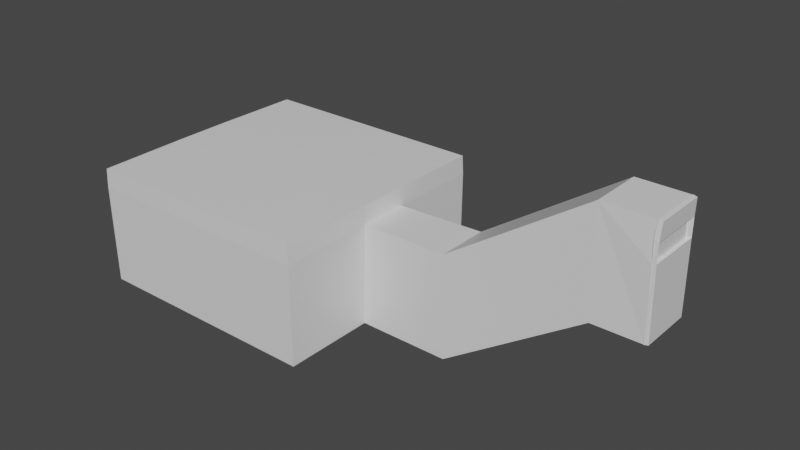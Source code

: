# Source: Room_ShadowCaster.blend  (saved by Blender 2.92.15; exported with 4.5.12 LTS)
import bpy
from mathutils import Matrix  # noqa: F401  (used for matrix-valued properties, if any)

bpy.ops.wm.read_factory_settings(use_empty=True)
scene = bpy.context.scene
scene.name = 'Scene'

# ---- collections
col_collection = bpy.data.collections.new('Collection'); scene.collection.children.link(col_collection)

# ---- materials (node trees are filled in below, after node groups)
mat_main = bpy.data.materials.new('Main')
mat_main.alpha_threshold = 0.0
mat_main.use_transparent_shadow = False
mat_main.line_color = (0.0, 0.0, 0.0, 1.0)

# ---- material node trees
mat_main.use_nodes = True; mat_main.node_tree.nodes.clear()
_N = mat_main.node_tree.nodes; _L = mat_main.node_tree.links
n0 = _N.new('ShaderNodeOutputMaterial'); n0.name = 'Material Output'; n0.location = (300, 300)
n1 = _N.new('ShaderNodeBsdfPrincipled'); n1.name = 'Principled BSDF'; n1.location = (10, 300)
n1.distribution = 'GGX'
n1.subsurface_method = 'BURLEY'
n1.inputs[2].default_value = 0.4
n1.inputs[3].default_value = 1.45
n1.inputs[27].default_value = (0.0, 0.0, 0.0, 1.0)
n1.inputs[28].default_value = 1.0
_L.new(n1.outputs[0], n0.inputs[0])
n0.is_active_output = True

# ---- world
world_world = bpy.data.worlds.new('World'); scene.world = world_world
world_world.use_nodes = True; world_world.node_tree.nodes.clear()
_N = world_world.node_tree.nodes; _L = world_world.node_tree.links
n0 = _N.new('ShaderNodeOutputWorld'); n0.name = 'World Output'; n0.location = (300, 300)
n1 = _N.new('ShaderNodeBackground'); n1.name = 'Background'; n1.location = (10, 300)
n1.inputs[0].default_value = (0.05088, 0.05088, 0.05088, 1.0)
_L.new(n1.outputs[0], n0.inputs[0])
n0.is_active_output = True
world_world.color = (0.05088, 0.05088, 0.05088)
world_world.use_sun_shadow = False
world_world.sun_shadow_jitter_overblur = 0.0

# ---- meshes
me_cube_001 = bpy.data.meshes.new('Cube.001')
me_cube_001.from_pydata([(2.5, 2.5, 2.441), (2.5, 2.5, 0.0028), (2.5, -2.5, 2.441), (2.5, -2.5, 0.0028), (-2.5, 2.5, 2.441), (-2.5, 2.5, 0.0028), (-2.5, -2.5, 2.441), (-2.5, -2.5, 0.0028), (-2.5, 0.625, 0.0028), (-2.5, -0.625, 0.0028), (2.5, 0.5, 2.441), (2.5, -0.5, 2.441), (-2.5, -0.625, 2.441), (-2.5, 0.625, 2.441), (2.5, -0.5, 0.0028), (2.5, 0.5, 0.0028), (2.5, 2.5, 2.096), (-2.5, -2.5, 2.096), (2.5, -2.5, 2.096), (-2.5, 2.5, 2.096), (2.5, 0.5, 2.096), (2.5, -0.5, 2.096), (-2.5, -0.625, 2.096), (-2.5, 0.625, 2.096), (4.5, -0.5, 0.0028), (4.5, 0.5, 0.0028), (4.5, 0.5, 2.096), (4.5, -0.5, 2.096), (7.5, -0.5, 2.003), (7.5, 0.5, 2.003), (7.5, 0.5, 4.096), (7.5, -0.5, 4.096), (8.5, -0.5, 2.003), (8.5, 0.5, 2.003), (8.5, 0.5, 4.096), (8.5, -0.5, 4.096), (8.5, 0.5, 3.835), (8.5, -0.5, 3.835), (8.5, 0.5, 3.377), (8.5, -0.5, 3.377), (8.55, -0.5, 2.003), (8.55, 0.5, 2.003), (8.55, 0.5, 3.835), (8.55, 0.5, 4.096), (8.55, -0.5, 3.835), (8.55, -0.5, 4.096), (8.55, 0.5, 3.377), (8.55, -0.5, 3.377), (8.525, 0.5, 2.003), (8.525, 0.5, 3.377), (8.525, -0.5, 2.003), (8.525, -0.5, 3.377), (8.525, -0.5, 3.835), (8.525, 0.5, 3.835), (8.525, 0.5, 4.096), (8.525, -0.5, 4.096)], [], [(11, 12, 6, 2), (18, 2, 6, 17), (23, 13, 4, 19), (9, 14, 3, 7), (21, 11, 2, 18), (19, 4, 0, 16), (16, 0, 10, 20), (20, 10, 11, 21), (5, 1, 15, 8), (8, 15, 14, 9), (17, 6, 12, 22), (22, 12, 13, 23), (0, 4, 13, 10), (10, 13, 12, 11), (9, 22, 23, 8), (7, 17, 22, 9), (21, 27, 26, 20), (1, 16, 20, 15), (5, 19, 16, 1), (14, 21, 18, 3), (8, 23, 19, 5), (3, 18, 17, 7), (24, 28, 31, 27), (20, 26, 25, 15), (15, 25, 24, 14), (14, 24, 27, 21), (35, 39, 37), (25, 29, 28, 24), (27, 31, 30, 26), (26, 30, 29, 25), (54, 43, 42, 53), (29, 33, 32, 28), (31, 35, 34, 30), (35, 31, 28, 32, 39), (29, 30, 34, 36, 38, 33), (53, 42, 44, 52), (42, 43, 45, 44), (41, 46, 47, 40), (49, 46, 41, 48), (52, 44, 45, 55), (48, 41, 40, 50), (51, 47, 46, 49), (50, 40, 47, 51), (55, 45, 43, 54), (32, 50, 51, 39), (39, 51, 49, 38), (33, 48, 50, 32), (38, 49, 48, 33), (35, 55, 54, 34), (37, 52, 55, 35), (36, 37, 52, 53), (34, 54, 53, 36), (53, 49, 51, 52), (38, 36, 53, 49), (39, 51, 52, 37), (39, 32, 33, 38), (37, 36, 34, 35), (51, 47, 44, 52), (42, 46, 49, 53)])
_uv = me_cube_001.uv_layers.new(name='UVMap')
_uv.uv.foreach_set('vector', [0.1342, 0.3315, 0.126, 0.002707, 0.002707, 0.002707, 0.002707, 0.3315, 0.6658, 0.5281, 0.6658, 0.5054, 0.3369, 0.5054, 0.3369, 0.5281, 0.8761, 0.7273, 0.8761, 0.75, 0.9994, 0.75, 0.9994, 0.7273, 0.002707, 0.4602, 0.3315, 0.4685, 0.3315, 0.3369, 0.002707, 0.3369, 0.2, 0.8088, 0.2, 0.8315, 0.3315, 0.8315, 0.3315, 0.8088, 0.3315, 0.8596, 0.3315, 0.8369, 0.002707, 0.8369, 0.002707, 0.8596, 0.002707, 0.8088, 0.002707, 0.8315, 0.1342, 0.8315, 0.1342, 0.8088, 0.1342, 0.8088, 0.1342, 0.8315, 0.2, 0.8315, 0.2, 0.8088, 0.002707, 0.6658, 0.3315, 0.6658, 0.3315, 0.5342, 0.002707, 0.5424, 0.002707, 0.5424, 0.3315, 0.5342, 0.3315, 0.4685, 0.002707, 0.4602, 0.6706, 0.7273, 0.6706, 0.75, 0.7939, 0.75, 0.7939, 0.7273, 0.7939, 0.7273, 0.7939, 0.75, 0.8761, 0.75, 0.8761, 0.7273, 0.3315, 0.3315, 0.3315, 0.002707, 0.2082, 0.002707, 0.2, 0.3315, 0.2, 0.3315, 0.2082, 0.002707, 0.126, 0.002707, 0.1342, 0.3315, 0.7939, 0.5896, 0.7939, 0.7273, 0.8761, 0.7273, 0.8761, 0.5896, 0.6706, 0.5896, 0.6706, 0.7273, 0.7939, 0.7273, 0.7939, 0.5896, 0.7669, 0.4576, 0.7669, 0.3261, 0.7011, 0.3261, 0.7011, 0.4576, 0.002707, 0.6712, 0.002707, 0.8088, 0.1342, 0.8088, 0.1342, 0.6712, 0.3315, 0.9973, 0.3315, 0.8596, 0.002707, 0.8596, 0.002707, 0.9973, 0.2, 0.6712, 0.2, 0.8088, 0.3315, 0.8088, 0.3315, 0.6712, 0.8761, 0.5896, 0.8761, 0.7273, 0.9994, 0.7273, 0.9994, 0.5896, 0.6658, 0.6658, 0.6658, 0.5281, 0.3369, 0.5281, 0.3369, 0.6658, 0.519, 0.1248, 0.5679, 0.3569, 0.6957, 0.408, 0.6469, 0.176, 0.5136, 0.4179, 0.4648, 0.2958, 0.3369, 0.3469, 0.3858, 0.469, 0.8381, 0.4404, 0.8381, 0.3089, 0.7723, 0.3089, 0.7723, 0.4404, 0.5679, 0.002707, 0.519, 0.1248, 0.6469, 0.176, 0.6957, 0.05384, 0.6713, 0.469, 0.6273, 0.4515, 0.6553, 0.4627, 0.8381, 0.3089, 0.8381, 0.07176, 0.7723, 0.07176, 0.7723, 0.3089, 0.7669, 0.3261, 0.7669, 0.08897, 0.7011, 0.08897, 0.7011, 0.3261, 0.4648, 0.2958, 0.5136, 0.06377, 0.3858, 0.1149, 0.3369, 0.3469, 0.4081, 0.4761, 0.4081, 0.4777, 0.4253, 0.4777, 0.4253, 0.4761, 0.8381, 0.07176, 0.8381, 0.005995, 0.7723, 0.005995, 0.7723, 0.07176, 0.7669, 0.08897, 0.7669, 0.02321, 0.7011, 0.02321, 0.7011, 0.08897, 0.6713, 0.469, 0.6957, 0.408, 0.5679, 0.3569, 0.5435, 0.4179, 0.6273, 0.4515, 0.3858, 0.1149, 0.5136, 0.06377, 0.4892, 0.002707, 0.4732, 0.009098, 0.4453, 0.02028, 0.3614, 0.05384, 0.54, 0.7369, 0.5416, 0.7369, 0.5416, 0.6712, 0.54, 0.6712, 0.7011, 0.002707, 0.7011, 0.01992, 0.7669, 0.01992, 0.7669, 0.002707, 0.6658, 0.7615, 0.6658, 0.6712, 0.6, 0.6712, 0.6, 0.7615, 0.5487, 0.7615, 0.5503, 0.7615, 0.5503, 0.6712, 0.5487, 0.6712, 0.4479, 0.4761, 0.4479, 0.4745, 0.4307, 0.4745, 0.4307, 0.4761, 0.8381, 0.004351, 0.8381, 0.002707, 0.7723, 0.002707, 0.7723, 0.004351, 0.3369, 0.4745, 0.3369, 0.4761, 0.4027, 0.4761, 0.4027, 0.4745, 0.5574, 0.7615, 0.559, 0.7615, 0.559, 0.6712, 0.5574, 0.6712, 0.7669, 0.02156, 0.7669, 0.01992, 0.7011, 0.01992, 0.7011, 0.02156, 0.5558, 0.7615, 0.5574, 0.7615, 0.5574, 0.6712, 0.5558, 0.6712, 0.5346, 0.6712, 0.5329, 0.6712, 0.5329, 0.7369, 0.5346, 0.7369, 0.8381, 0.005995, 0.8381, 0.004351, 0.7723, 0.004351, 0.7723, 0.005995, 0.5471, 0.7615, 0.5487, 0.7615, 0.5487, 0.6712, 0.5471, 0.6712, 0.7669, 0.02321, 0.7669, 0.02156, 0.7011, 0.02156, 0.7011, 0.02321, 0.4479, 0.4777, 0.4479, 0.4761, 0.4307, 0.4761, 0.4307, 0.4777, 0.5259, 0.7369, 0.5259, 0.6712, 0.5275, 0.6712, 0.5275, 0.7369, 0.4081, 0.4745, 0.4081, 0.4761, 0.4253, 0.4761, 0.4253, 0.4745, 0.5645, 0.7386, 0.5946, 0.7386, 0.5946, 0.6728, 0.5645, 0.6728, 0.5946, 0.7402, 0.5645, 0.7402, 0.5645, 0.7386, 0.5946, 0.7386, 0.5946, 0.6712, 0.5946, 0.6728, 0.5645, 0.6728, 0.5645, 0.6712, 0.0, 0.0, 0.0, 0.0, 0.0, 0.0, 0.0, 0.0, 0.0, 0.0, 0.0, 0.0, 0.0, 0.0, 0.0, 0.0, 0.0, 0.0, 0.0, 0.0, 0.0, 0.0, 0.0, 0.0, 0.0, 0.0, 0.0, 0.0, 0.0, 0.0, 0.0, 0.0])
me_cube_001.materials.append(mat_main)
me_cube_001.use_remesh_preserve_volume = False
me_cube_001.use_remesh_preserve_attributes = False
me_cube_001.use_mirror_vertex_groups = False
me_cube_001.update()

# ---- objects
ob_room_shadowcaster = bpy.data.objects.new('Room.ShadowCaster', me_cube_001)

# ---- transforms, parenting, visibility, modifiers, constraints
ob_room_shadowcaster.location = (0.0, 0.0, 0.0)
ob_room_shadowcaster.lock_rotations_4d = False
ob_room_shadowcaster.empty_display_type = 'ARROWS'
ob_room_shadowcaster.lineart.crease_threshold = 0.0
_m = ob_room_shadowcaster.modifiers.new('Solidify', 'SOLIDIFY')
_m.thickness = 0.1
_m.offset = 1.0

# ---- collection membership
col_collection.objects.link(ob_room_shadowcaster)

# ---- scene / render settings (as saved in the file)
scene.frame_start = 1; scene.frame_end = 250; scene.frame_set(1)
scene.render.engine = 'BLENDER_EEVEE_NEXT'
scene.cycles.use_denoising = False
scene.cycles.samples = 128
scene.cycles.sampling_pattern = 'TABULATED_SOBOL'
scene.cycles.use_adaptive_sampling = False
scene.cycles.use_light_tree = False
scene.view_settings.view_transform = 'Filmic'
bpy.context.view_layer.update()

# ---- added for rendering (the .blend has no active camera and no usable light): camera, sun
cam_auto = bpy.data.cameras.new('AutoCamera')
cam_auto.lens = 50.0
cam_auto.sensor_width = 36.0
cam_auto.clip_end = 1000.0
ob_auto_camera = bpy.data.objects.new('AutoCamera', cam_auto)
scene.collection.objects.link(ob_auto_camera)
ob_auto_camera.location = (15.0733, -14.4834, 11.6964)
ob_auto_camera.rotation_euler = (1.09748, -7.21219e-08, 0.694738)
scene.camera = ob_auto_camera
light_auto_sun = bpy.data.lights.new('AutoSun', 'SUN')
light_auto_sun.energy = 3.0
light_auto_sun.angle = 0.0523599
ob_auto_sun = bpy.data.objects.new('AutoSun', light_auto_sun)
scene.collection.objects.link(ob_auto_sun)
ob_auto_sun.rotation_euler = (0.872665, 0.174533, 0.523599)
bpy.context.view_layer.update()
